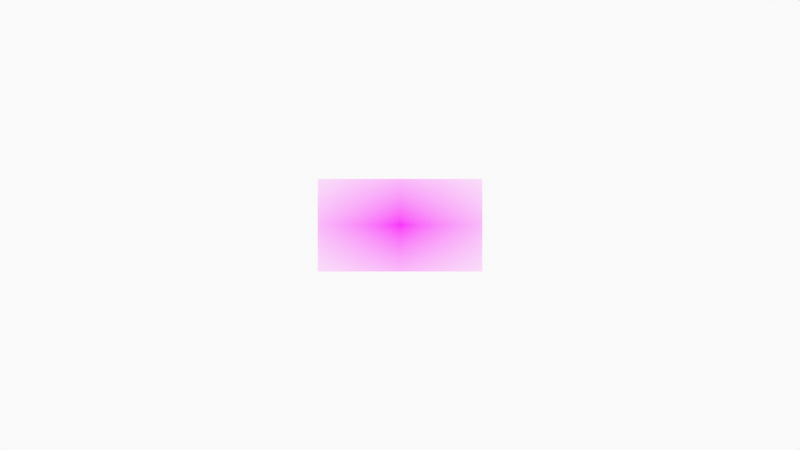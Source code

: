 # Source: 0120_fb_rb_pier_from_above_0001.blend  (saved by Blender 2.93.20; exported with 4.5.12 LTS)
import bpy
from mathutils import Matrix  # noqa: F401  (used for matrix-valued properties, if any)

bpy.ops.wm.read_factory_settings(use_empty=True)
scene = bpy.context.scene
scene.name = 'Scene'

# ---- collections
col_0120_tracing = bpy.data.collections.new('0120 tracing'); scene.collection.children.link(col_0120_tracing)
col_0120_photo_and_camera = bpy.data.collections.new('0120 photo and camera'); scene.collection.children.link(col_0120_photo_and_camera)

# ---- images (referenced by path relative to the original .blend; pixels are not part of the script)
import os
ASSET_DIR = os.environ.get("B2B_ASSET_DIR", "")  # directory of the original .blend (textures are referenced by path, not embedded)
HERE = os.path.dirname(os.path.abspath(__file__))  # packed textures are extracted next to this script under _unpacked/

def load_image(name, relpath, width, height, colorspace="sRGB"):
    """Load a texture the original file referenced (path relative to the .blend, or extracted next to this script)."""
    p = next((c for c in (os.path.join(HERE, relpath), os.path.join(ASSET_DIR, relpath)) if relpath and os.path.exists(c)), "")
    if p:
        img = bpy.data.images.load(p, check_existing=True)
        img.name = name
    else:  # same state as the original file: an image datablock whose file is absent (Cycles renders it pink)
        img = bpy.data.images.new(name, width, height)
        img.source = "FILE"
        img.filepath = "//" + (relpath or name)
    img.colorspace_settings.name = colorspace
    return img
img_fb_rob_boyd_pier_from_above_jpg = load_image('fb rob boyd pier from above.jpg', 'fb rob boyd pier from above.jpg', 1024, 1024, 'sRGB')

# ---- materials (node trees are filled in below, after node groups)
mat_solid_stroke = bpy.data.materials.new('Solid Stroke')
mat_solid_stroke.use_transparent_shadow = False
mat_squares_stroke = bpy.data.materials.new('Squares Stroke')
mat_squares_stroke.use_transparent_shadow = False
mat_solid_fill = bpy.data.materials.new('Solid Fill')
mat_solid_fill.use_transparent_shadow = False
mat_dots_stroke = bpy.data.materials.new('Dots Stroke')
mat_dots_stroke.use_transparent_shadow = False
mat_material = bpy.data.materials.new('Material')
mat_material.use_transparent_shadow = False
mat_fb_rob_boyd_pier_from_above = bpy.data.materials.new('fb rob boyd pier from above')
mat_fb_rob_boyd_pier_from_above.surface_render_method = 'BLENDED'
mat_fb_rob_boyd_pier_from_above.blend_method = 'BLEND'
mat_fb_rob_boyd_pier_from_above.use_transparent_shadow = False

# ---- material node trees
mat_dots_stroke.use_nodes = True; mat_dots_stroke.node_tree.nodes.clear()
_N = mat_dots_stroke.node_tree.nodes; _L = mat_dots_stroke.node_tree.links
n0 = _N.new('ShaderNodeOutputMaterial'); n0.name = 'Material Output'; n0.location = (300, 300)
n1 = _N.new('ShaderNodeBsdfPrincipled'); n1.name = 'Principled BSDF'; n1.location = (10, 300)
n1.distribution = 'GGX'
n1.subsurface_method = 'BURLEY'
n1.inputs[2].default_value = 0.4
n1.inputs[3].default_value = 1.45
n1.inputs[27].default_value = (0.0, 0.0, 0.0, 1.0)
n1.inputs[28].default_value = 1.0
_L.new(n1.outputs[0], n0.inputs[0])
n0.is_active_output = True
mat_material.use_nodes = True; mat_material.node_tree.nodes.clear()
_N = mat_material.node_tree.nodes; _L = mat_material.node_tree.links
n0 = _N.new('ShaderNodeBsdfPrincipled'); n0.name = 'Principled BSDF'; n0.location = (10, 300)
n0.distribution = 'GGX'
n0.subsurface_method = 'BURLEY'
n0.inputs[3].default_value = 1.45
n0.inputs[27].default_value = (0.0, 0.0, 0.0, 1.0)
n0.inputs[28].default_value = 1.0
n1 = _N.new('ShaderNodeOutputMaterial'); n1.name = 'Material Output'; n1.location = (300, 300)
_L.new(n0.outputs[0], n1.inputs[0])
n1.is_active_output = True
mat_fb_rob_boyd_pier_from_above.use_nodes = True; mat_fb_rob_boyd_pier_from_above.node_tree.nodes.clear()
_N = mat_fb_rob_boyd_pier_from_above.node_tree.nodes; _L = mat_fb_rob_boyd_pier_from_above.node_tree.links
n0 = _N.new('ShaderNodeOutputMaterial'); n0.name = 'Material Output'; n0.location = (300, 300)
n1 = _N.new('ShaderNodeTexImage'); n1.name = 'Image Texture'; n1.location = (-200, 300)
n1.image = img_fb_rob_boyd_pier_from_above_jpg
n1.extension = 'CLIP'
n2 = _N.new('ShaderNodeBsdfPrincipled'); n2.name = 'Principled BSDF'; n2.location = (0, 300)
n2.distribution = 'GGX'
n2.subsurface_method = 'BURLEY'
n2.inputs[3].default_value = 1.45
n2.inputs[27].default_value = (0.0, 0.0, 0.0, 1.0)
n2.inputs[28].default_value = 1.0
_L.new(n1.outputs[0], n2.inputs[0])
_L.new(n1.outputs[1], n2.inputs[4])
_L.new(n2.outputs[0], n0.inputs[0])
n0.is_active_output = True

# ---- world
world_world = bpy.data.worlds.new('World'); scene.world = world_world
world_world.use_nodes = True; world_world.node_tree.nodes.clear()
_N = world_world.node_tree.nodes; _L = world_world.node_tree.links
n0 = _N.new('ShaderNodeOutputWorld'); n0.name = 'World Output'; n0.location = (300, 300)
n1 = _N.new('ShaderNodeBackground'); n1.name = 'Background'; n1.location = (10, 300)
n1.inputs[0].default_value = (0.9513, 0.9513, 0.9513, 1.0)
_L.new(n1.outputs[0], n0.inputs[0])
n0.is_active_output = True
world_world.color = (0.9513, 0.9513, 0.9513)
world_world.use_sun_shadow = False
world_world.sun_shadow_jitter_overblur = 0.0

# ---- cameras
cam_camera = bpy.data.cameras.new('Camera')
cam_camera.display_size = 2.0

# ---- meshes
me_fb_rob_boyd_pier_from_above = bpy.data.meshes.new('fb rob boyd pier from above')
me_fb_rob_boyd_pier_from_above.from_pydata([(-0.8889, -0.5, 0.0), (0.8889, -0.5, 0.0), (-0.8889, 0.5, 0.0), (0.8889, 0.5, 0.0)], [], [(0, 1, 3, 2)])
_uv = me_fb_rob_boyd_pier_from_above.uv_layers.new(name='UVMap')
_uv.uv.foreach_set('vector', [0.0, 0.0, 1.0, 0.0, 1.0, 1.0, 0.0, 1.0])
me_fb_rob_boyd_pier_from_above.materials.append(mat_fb_rob_boyd_pier_from_above)
me_fb_rob_boyd_pier_from_above.use_remesh_fix_poles = True
me_fb_rob_boyd_pier_from_above.use_remesh_preserve_attributes = False
me_fb_rob_boyd_pier_from_above.use_mirror_vertex_groups = False
me_fb_rob_boyd_pier_from_above.update()

# ---- curves / text
cu_beziercircle = bpy.data.curves.new('BezierCircle', 'CURVE')
cu_beziercircle.dimensions = '3D'
_sp = cu_beziercircle.splines.new('BEZIER'); _sp.bezier_points.add(3)
_sp.bezier_points.foreach_set('co', [-1.0, 0.0, 0.0, 0.0, 1.0, 0.0, 1.0, 0.0, 0.0, 0.0, -1.0, 0.0])
_sp.bezier_points.foreach_set('handle_left', [-1.0, -0.5521, 0.0, -0.5521, 1.0, 0.0, 1.0, 0.5521, 0.0, 0.5521, -1.0, 0.0])
_sp.bezier_points.foreach_set('handle_right', [-1.0, 0.5521, 0.0, 0.5521, 1.0, 0.0, 1.0, -0.5521, 0.0, -0.5521, -1.0, 0.0])
for _p, _l, _r in zip(_sp.bezier_points, ['AUTO', 'AUTO', 'AUTO', 'AUTO'], ['AUTO', 'AUTO', 'AUTO', 'AUTO']): _p.handle_left_type = _l; _p.handle_right_type = _r
_sp.order_u = 0
_sp.order_v = 0
_sp.use_cyclic_u = True
cu_beziercircle.use_path = True
cu_beziercircle.use_path_clamp = True
cu_beziercircle.fill_mode = 'FULL'

# ---- objects
ob_stroke = bpy.data.objects.new('Stroke', None)
ob_camera = bpy.data.objects.new('Camera', cam_camera)
ob_fb_rob_boyd_pier_from_above = bpy.data.objects.new('fb rob boyd pier from above', me_fb_rob_boyd_pier_from_above)
ob_beziercircle = bpy.data.objects.new('BezierCircle', cu_beziercircle)

# ---- transforms, parenting, visibility, modifiers, constraints
ob_stroke.location = (0.0, 0.0, 0.0)
ob_stroke.empty_display_size = 0.2
ob_stroke.empty_image_offset = (0.0, 0.0)
ob_stroke.empty_image_side = 'FRONT'
ob_stroke.color = (1.0, 0.004505, 0.0, 1.0)
ob_stroke.use_grease_pencil_lights = True
ob_stroke.show_in_front = True
ob_stroke.lineart.crease_threshold = 0.0
ob_camera.location = (0.0, -12.0, 0.0)
ob_camera.rotation_euler = (1.571, -0.0, -0.0)
ob_camera.empty_image_side = 'FRONT'
ob_camera.lineart.crease_threshold = 0.0
ob_fb_rob_boyd_pier_from_above.location = (0.0, 0.0, 0.0)
ob_fb_rob_boyd_pier_from_above.rotation_euler = (1.571, 0.0, 0.0)
ob_fb_rob_boyd_pier_from_above.lineart.crease_threshold = 0.0
ob_beziercircle.location = (-0.009603, 0.0, -0.1822)
ob_beziercircle.rotation_euler = (1.571, -0.0, 0.0)
ob_beziercircle.scale = (0.1421, 0.1421, 0.1421)
ob_beziercircle.lineart.crease_threshold = 0.0

# ---- collection membership
col_0120_tracing.objects.link(ob_stroke)
col_0120_photo_and_camera.objects.link(ob_camera)
col_0120_photo_and_camera.objects.link(ob_fb_rob_boyd_pier_from_above)
col_0120_photo_and_camera.objects.link(ob_beziercircle)

# ---- scene / render settings (as saved in the file)
scene.camera = ob_camera
scene.frame_start = 1; scene.frame_end = 250; scene.frame_set(1)
scene.render.engine = 'BLENDER_EEVEE_NEXT'
scene.cycles.use_denoising = False
scene.cycles.samples = 128
scene.cycles.sampling_pattern = 'TABULATED_SOBOL'
scene.cycles.use_adaptive_sampling = False
scene.cycles.use_light_tree = False
scene.view_settings.view_transform = 'Standard'
bpy.context.view_layer.update()
